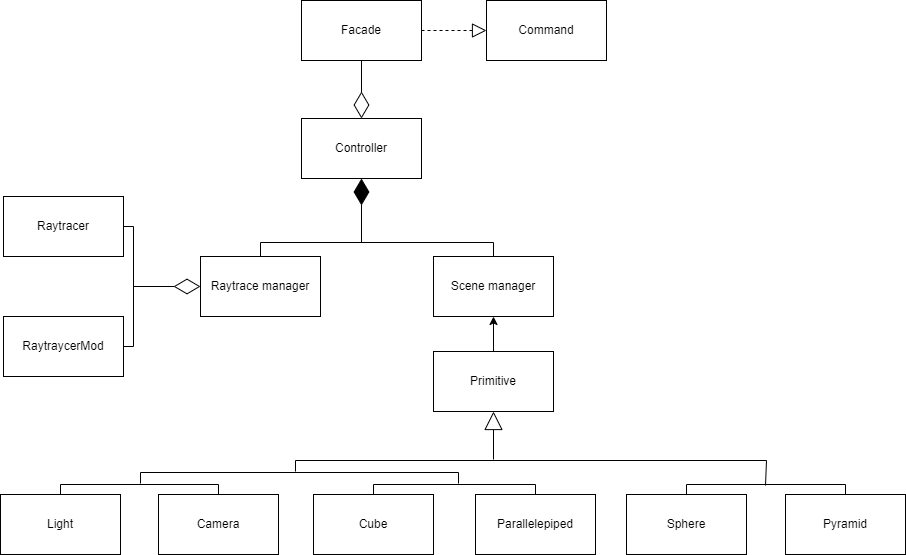

The diagram above was exported from draw.io. Its source (the exported page's mxGraphModel, read from the mxfile embedded in the PNG):
<mxGraphModel dx="941" dy="644" grid="0" gridSize="10" guides="1" tooltips="1" connect="1" arrows="1" fold="1" page="0" pageScale="1" pageWidth="850" pageHeight="1100" math="0" shadow="0">
  <root>
    <mxCell id="0" />
    <mxCell id="1" parent="0" />
    <mxCell id="OHV5AfR5ukpNPPRGNkjq-1" value="Facade" style="rounded=0;whiteSpace=wrap;html=1;" parent="1" vertex="1">
      <mxGeometry x="399" y="199" width="120" height="60" as="geometry" />
    </mxCell>
    <mxCell id="OHV5AfR5ukpNPPRGNkjq-2" value="Command" style="rounded=0;whiteSpace=wrap;html=1;" parent="1" vertex="1">
      <mxGeometry x="584" y="199" width="120" height="60" as="geometry" />
    </mxCell>
    <mxCell id="OHV5AfR5ukpNPPRGNkjq-3" value="Controller" style="rounded=0;whiteSpace=wrap;html=1;" parent="1" vertex="1">
      <mxGeometry x="399" y="317" width="120" height="60" as="geometry" />
    </mxCell>
    <mxCell id="OHV5AfR5ukpNPPRGNkjq-6" value="" style="endArrow=block;dashed=1;endFill=0;endSize=12;html=1;rounded=0;entryX=0;entryY=0.5;entryDx=0;entryDy=0;exitX=1;exitY=0.5;exitDx=0;exitDy=0;" parent="1" source="OHV5AfR5ukpNPPRGNkjq-1" target="OHV5AfR5ukpNPPRGNkjq-2" edge="1">
      <mxGeometry width="160" relative="1" as="geometry">
        <mxPoint x="529" y="453" as="sourcePoint" />
        <mxPoint x="689" y="453" as="targetPoint" />
      </mxGeometry>
    </mxCell>
    <mxCell id="OHV5AfR5ukpNPPRGNkjq-7" value="" style="endArrow=diamondThin;endFill=0;endSize=24;html=1;rounded=0;entryX=0.5;entryY=0;entryDx=0;entryDy=0;exitX=0.5;exitY=1;exitDx=0;exitDy=0;" parent="1" source="OHV5AfR5ukpNPPRGNkjq-1" target="OHV5AfR5ukpNPPRGNkjq-3" edge="1">
      <mxGeometry width="160" relative="1" as="geometry">
        <mxPoint x="529" y="453" as="sourcePoint" />
        <mxPoint x="689" y="453" as="targetPoint" />
      </mxGeometry>
    </mxCell>
    <mxCell id="OHV5AfR5ukpNPPRGNkjq-8" value="Scene manager" style="rounded=0;whiteSpace=wrap;html=1;" parent="1" vertex="1">
      <mxGeometry x="531" y="455" width="120" height="60" as="geometry" />
    </mxCell>
    <mxCell id="OHV5AfR5ukpNPPRGNkjq-9" value="Raytracer" style="rounded=0;whiteSpace=wrap;html=1;" parent="1" vertex="1">
      <mxGeometry x="101" y="395" width="120" height="60" as="geometry" />
    </mxCell>
    <mxCell id="OHV5AfR5ukpNPPRGNkjq-10" value="RaytraycerMod" style="rounded=0;whiteSpace=wrap;html=1;" parent="1" vertex="1">
      <mxGeometry x="101" y="515" width="120" height="60" as="geometry" />
    </mxCell>
    <mxCell id="OHV5AfR5ukpNPPRGNkjq-11" value="Raytrace manager" style="rounded=0;whiteSpace=wrap;html=1;" parent="1" vertex="1">
      <mxGeometry x="298" y="455" width="120" height="60" as="geometry" />
    </mxCell>
    <mxCell id="OHV5AfR5ukpNPPRGNkjq-13" value="Light" style="rounded=0;whiteSpace=wrap;html=1;" parent="1" vertex="1">
      <mxGeometry x="98" y="693" width="120" height="60" as="geometry" />
    </mxCell>
    <mxCell id="OHV5AfR5ukpNPPRGNkjq-14" value="Camera" style="rounded=0;whiteSpace=wrap;html=1;" parent="1" vertex="1">
      <mxGeometry x="256" y="693" width="120" height="60" as="geometry" />
    </mxCell>
    <mxCell id="OHV5AfR5ukpNPPRGNkjq-15" value="Cube" style="rounded=0;whiteSpace=wrap;html=1;" parent="1" vertex="1">
      <mxGeometry x="411" y="693" width="120" height="60" as="geometry" />
    </mxCell>
    <mxCell id="OHV5AfR5ukpNPPRGNkjq-16" value="Parallelepiped" style="rounded=0;whiteSpace=wrap;html=1;" parent="1" vertex="1">
      <mxGeometry x="573" y="693" width="120" height="60" as="geometry" />
    </mxCell>
    <mxCell id="OHV5AfR5ukpNPPRGNkjq-17" value="Sphere" style="rounded=0;whiteSpace=wrap;html=1;" parent="1" vertex="1">
      <mxGeometry x="724" y="693" width="120" height="60" as="geometry" />
    </mxCell>
    <mxCell id="OHV5AfR5ukpNPPRGNkjq-18" value="Pyramid" style="rounded=0;whiteSpace=wrap;html=1;" parent="1" vertex="1">
      <mxGeometry x="883" y="693" width="120" height="60" as="geometry" />
    </mxCell>
    <mxCell id="OHV5AfR5ukpNPPRGNkjq-19" value="Primitive" style="rounded=0;whiteSpace=wrap;html=1;" parent="1" vertex="1">
      <mxGeometry x="531" y="550" width="120" height="60" as="geometry" />
    </mxCell>
    <mxCell id="OHV5AfR5ukpNPPRGNkjq-20" value="" style="endArrow=none;html=1;rounded=0;exitX=0.5;exitY=0;exitDx=0;exitDy=0;entryX=0.5;entryY=0;entryDx=0;entryDy=0;edgeStyle=orthogonalEdgeStyle;" parent="1" source="OHV5AfR5ukpNPPRGNkjq-11" target="OHV5AfR5ukpNPPRGNkjq-8" edge="1">
      <mxGeometry width="50" height="50" relative="1" as="geometry">
        <mxPoint x="584" y="606" as="sourcePoint" />
        <mxPoint x="634" y="556" as="targetPoint" />
        <Array as="points">
          <mxPoint x="358" y="441" />
          <mxPoint x="591" y="441" />
        </Array>
      </mxGeometry>
    </mxCell>
    <mxCell id="OHV5AfR5ukpNPPRGNkjq-21" value="" style="endArrow=diamondThin;endFill=1;endSize=24;html=1;rounded=0;entryX=0.5;entryY=1;entryDx=0;entryDy=0;" parent="1" target="OHV5AfR5ukpNPPRGNkjq-3" edge="1">
      <mxGeometry width="160" relative="1" as="geometry">
        <mxPoint x="459" y="441" as="sourcePoint" />
        <mxPoint x="689" y="581" as="targetPoint" />
      </mxGeometry>
    </mxCell>
    <mxCell id="OHV5AfR5ukpNPPRGNkjq-22" value="" style="endArrow=none;html=1;rounded=0;entryX=1;entryY=0.5;entryDx=0;entryDy=0;exitX=1;exitY=0.5;exitDx=0;exitDy=0;edgeStyle=orthogonalEdgeStyle;" parent="1" source="OHV5AfR5ukpNPPRGNkjq-10" target="OHV5AfR5ukpNPPRGNkjq-9" edge="1">
      <mxGeometry width="50" height="50" relative="1" as="geometry">
        <mxPoint x="592" y="629" as="sourcePoint" />
        <mxPoint x="642" y="579" as="targetPoint" />
      </mxGeometry>
    </mxCell>
    <mxCell id="OHV5AfR5ukpNPPRGNkjq-23" value="" style="endArrow=diamondThin;endFill=0;endSize=24;html=1;rounded=0;entryX=0;entryY=0.5;entryDx=0;entryDy=0;" parent="1" target="OHV5AfR5ukpNPPRGNkjq-11" edge="1">
      <mxGeometry width="160" relative="1" as="geometry">
        <mxPoint x="231" y="485" as="sourcePoint" />
        <mxPoint x="697" y="604" as="targetPoint" />
      </mxGeometry>
    </mxCell>
    <mxCell id="OHV5AfR5ukpNPPRGNkjq-24" value="" style="endArrow=classic;html=1;rounded=0;entryX=0.5;entryY=1;entryDx=0;entryDy=0;exitX=0.5;exitY=0;exitDx=0;exitDy=0;" parent="1" source="OHV5AfR5ukpNPPRGNkjq-19" target="OHV5AfR5ukpNPPRGNkjq-8" edge="1">
      <mxGeometry width="50" height="50" relative="1" as="geometry">
        <mxPoint x="549" y="691" as="sourcePoint" />
        <mxPoint x="599" y="641" as="targetPoint" />
      </mxGeometry>
    </mxCell>
    <mxCell id="OHV5AfR5ukpNPPRGNkjq-28" value="" style="endArrow=none;html=1;rounded=0;entryX=0.5;entryY=0;entryDx=0;entryDy=0;exitX=0.5;exitY=0;exitDx=0;exitDy=0;edgeStyle=orthogonalEdgeStyle;" parent="1" source="OHV5AfR5ukpNPPRGNkjq-15" target="OHV5AfR5ukpNPPRGNkjq-16" edge="1">
      <mxGeometry width="50" height="50" relative="1" as="geometry">
        <mxPoint x="632" y="643" as="sourcePoint" />
        <mxPoint x="650" y="552" as="targetPoint" />
      </mxGeometry>
    </mxCell>
    <mxCell id="OHV5AfR5ukpNPPRGNkjq-29" value="" style="endArrow=none;html=1;rounded=0;entryX=0.5;entryY=0;entryDx=0;entryDy=0;exitX=0.5;exitY=0;exitDx=0;exitDy=0;edgeStyle=orthogonalEdgeStyle;" parent="1" source="OHV5AfR5ukpNPPRGNkjq-18" target="OHV5AfR5ukpNPPRGNkjq-17" edge="1">
      <mxGeometry width="50" height="50" relative="1" as="geometry">
        <mxPoint x="786" y="642" as="sourcePoint" />
        <mxPoint x="650" y="552" as="targetPoint" />
      </mxGeometry>
    </mxCell>
    <mxCell id="nitb9e1hU2jPBshFku-M-1" value="" style="endArrow=none;html=1;rounded=0;entryX=0.5;entryY=0;entryDx=0;entryDy=0;exitX=0.5;exitY=0;exitDx=0;exitDy=0;edgeStyle=orthogonalEdgeStyle;" parent="1" source="OHV5AfR5ukpNPPRGNkjq-14" target="OHV5AfR5ukpNPPRGNkjq-13" edge="1">
      <mxGeometry width="50" height="50" relative="1" as="geometry">
        <mxPoint x="774" y="641" as="sourcePoint" />
        <mxPoint x="824" y="591" as="targetPoint" />
      </mxGeometry>
    </mxCell>
    <mxCell id="nitb9e1hU2jPBshFku-M-2" value="" style="endArrow=none;html=1;rounded=0;edgeStyle=orthogonalEdgeStyle;" parent="1" edge="1">
      <mxGeometry width="50" height="50" relative="1" as="geometry">
        <mxPoint x="556" y="682" as="sourcePoint" />
        <mxPoint x="238" y="682" as="targetPoint" />
        <Array as="points">
          <mxPoint x="556" y="671" />
          <mxPoint x="238" y="671" />
        </Array>
      </mxGeometry>
    </mxCell>
    <mxCell id="nitb9e1hU2jPBshFku-M-4" value="" style="endArrow=none;html=1;rounded=0;edgeStyle=orthogonalEdgeStyle;" parent="1" edge="1">
      <mxGeometry width="50" height="50" relative="1" as="geometry">
        <mxPoint x="393" y="670" as="sourcePoint" />
        <mxPoint x="863" y="684" as="targetPoint" />
        <Array as="points">
          <mxPoint x="393" y="659" />
          <mxPoint x="864" y="659" />
          <mxPoint x="864" y="684" />
        </Array>
      </mxGeometry>
    </mxCell>
    <mxCell id="nitb9e1hU2jPBshFku-M-5" value="" style="endArrow=block;endSize=16;endFill=0;html=1;rounded=0;entryX=0.5;entryY=1;entryDx=0;entryDy=0;" parent="1" target="OHV5AfR5ukpNPPRGNkjq-19" edge="1">
      <mxGeometry width="160" relative="1" as="geometry">
        <mxPoint x="591" y="658" as="sourcePoint" />
        <mxPoint x="871" y="607" as="targetPoint" />
      </mxGeometry>
    </mxCell>
  </root>
</mxGraphModel>